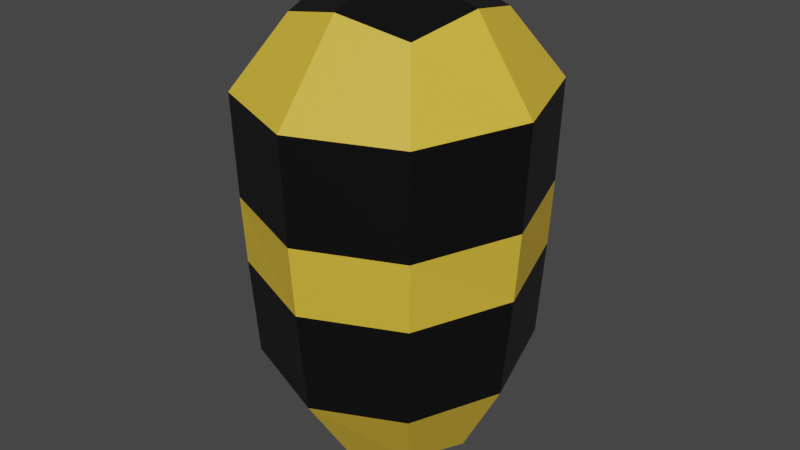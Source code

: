 # Source: Egg.blend  (saved by Blender 2.93.20; exported with 4.5.12 LTS)
import bpy
from mathutils import Matrix  # noqa: F401  (used for matrix-valued properties, if any)

bpy.ops.wm.read_factory_settings(use_empty=True)
scene = bpy.context.scene
scene.name = 'Scene'

# ---- collections
col_collection = bpy.data.collections.new('Collection'); scene.collection.children.link(col_collection)

# ---- materials (node trees are filled in below, after node groups)
mat_primary = bpy.data.materials.new('Primary')
mat_primary.alpha_threshold = 0.0
mat_primary.use_transparent_shadow = False
mat_primary.line_color = (0.0, 0.0, 0.0, 1.0)
mat_secondary = bpy.data.materials.new('Secondary')
mat_secondary.use_transparent_shadow = False

# ---- material node trees
mat_primary.use_nodes = True; mat_primary.node_tree.nodes.clear()
_N = mat_primary.node_tree.nodes; _L = mat_primary.node_tree.links
n0 = _N.new('ShaderNodeOutputMaterial'); n0.name = 'Material Output'; n0.location = (300, 300)
n1 = _N.new('ShaderNodeBsdfPrincipled'); n1.name = 'Principled BSDF'; n1.location = (10, 300)
n1.distribution = 'GGX'
n1.subsurface_method = 'BURLEY'
n1.inputs[0].default_value = (0.002972, 0.003095, 0.003056, 1.0)
n1.inputs[2].default_value = 0.4
n1.inputs[3].default_value = 1.45
n1.inputs[27].default_value = (0.0, 0.0, 0.0, 1.0)
n1.inputs[28].default_value = 1.0
_L.new(n1.outputs[0], n0.inputs[0])
n0.is_active_output = True
mat_secondary.use_nodes = True; mat_secondary.node_tree.nodes.clear()
_N = mat_secondary.node_tree.nodes; _L = mat_secondary.node_tree.links
n0 = _N.new('ShaderNodeBsdfPrincipled'); n0.name = 'Principled BSDF'; n0.location = (10, 300)
n0.distribution = 'GGX'
n0.subsurface_method = 'BURLEY'
n0.inputs[0].default_value = (0.8, 0.5159, 0.04368, 1.0)
n0.inputs[3].default_value = 1.45
n0.inputs[27].default_value = (0.0, 0.0, 0.0, 1.0)
n0.inputs[28].default_value = 1.0
n1 = _N.new('ShaderNodeOutputMaterial'); n1.name = 'Material Output'; n1.location = (300, 300)
_L.new(n0.outputs[0], n1.inputs[0])
n1.is_active_output = True

# ---- world
world_world = bpy.data.worlds.new('World'); scene.world = world_world
world_world.use_nodes = True; world_world.node_tree.nodes.clear()
_N = world_world.node_tree.nodes; _L = world_world.node_tree.links
n0 = _N.new('ShaderNodeOutputWorld'); n0.name = 'World Output'; n0.location = (300, 300)
n1 = _N.new('ShaderNodeBackground'); n1.name = 'Background'; n1.location = (10, 300)
n1.inputs[0].default_value = (0.05088, 0.05088, 0.05088, 1.0)
_L.new(n1.outputs[0], n0.inputs[0])
n0.is_active_output = True
world_world.color = (0.05088, 0.05088, 0.05088)
world_world.use_sun_shadow = False
world_world.sun_shadow_jitter_overblur = 0.0

# ---- meshes
me_cube = bpy.data.meshes.new('Cube')
me_cube.from_pydata([(0.3734, 0.3734, 1.743), (0.3671, 0.3671, -0.523), (0.3734, -0.3734, 1.743), (0.3671, -0.3671, -0.523), (-0.3734, 0.3734, 1.743), (-0.3671, 0.3671, -0.523), (-0.3734, -0.3734, 1.743), (-0.3671, -0.3671, -0.523), (-0.4476, 1.141e-08, -0.6035), (7.623e-09, 0.4476, -0.6035), (0.5663, 0.6096, 1.364), (-0.5663, -0.6096, 1.364), (0.5663, -0.6096, 1.364), (-0.5663, 0.6096, 1.364), (-4.875e-09, -0.4552, 1.825), (0.4552, -2.832e-09, 1.825), (2.836e-09, -0.4476, -0.6035), (-0.4552, 3.428e-09, 1.825), (-2.093e-09, 0.4552, 1.825), (0.4476, -1.588e-09, -0.6035), (-8.353e-09, 4.819e-09, 1.954), (1.242e-08, -0.8395, 1.364), (-0.78, 1.024e-08, 1.364), (3.52e-09, -4.324e-09, -0.7723), (0.78, 9.313e-09, 1.364), (1.242e-08, 0.8395, 1.364), (0.5157, 0.5551, -0.1127), (-0.5157, -0.5551, -0.1127), (0.5157, -0.5551, -0.1127), (-0.5157, 0.5551, -0.1127), (5.927e-09, -0.7249, -0.1675), (-0.6735, 1.305e-08, -0.1675), (0.6735, 3.727e-09, -0.1675), (8.957e-09, 0.7249, -0.1675), (-0.541, -0.5823, 0.4332), (9.173e-09, -0.7822, 0.4057), (-0.7267, 1.164e-08, 0.4057), (0.7267, 6.52e-09, 0.4057), (1.069e-08, 0.7822, 0.4057), (0.541, 0.5823, 0.4332), (0.541, -0.5823, 0.4332), (-0.541, 0.5823, 0.4332), (-0.5537, -0.5959, 0.8023), (1.08e-08, -0.8109, 0.7886), (-0.7534, 1.094e-08, 0.7886), (0.7534, 7.917e-09, 0.7886), (1.155e-08, 0.8109, 0.7886), (0.5537, 0.5959, 0.8023), (0.5537, -0.5959, 0.8023), (-0.5537, 0.5959, 0.8023)], [], [(0, 18, 20, 15), (18, 4, 17, 20), (20, 17, 6, 14), (15, 20, 14, 2), (48, 12, 21, 43), (12, 2, 14, 21), (21, 14, 6, 11), (43, 21, 11, 42), (42, 11, 22, 44), (11, 6, 17, 22), (22, 17, 4, 13), (44, 22, 13, 49), (5, 9, 23, 8), (9, 1, 19, 23), (23, 19, 3, 16), (8, 23, 16, 7), (47, 10, 24, 45), (10, 0, 15, 24), (24, 15, 2, 12), (45, 24, 12, 48), (49, 13, 25, 46), (13, 4, 18, 25), (25, 18, 0, 10), (46, 25, 10, 47), (9, 33, 26, 1), (5, 29, 33, 9), (19, 32, 28, 3), (1, 26, 32, 19), (8, 31, 29, 5), (7, 27, 31, 8), (16, 30, 27, 7), (3, 28, 30, 16), (33, 38, 39, 26), (29, 41, 38, 33), (32, 37, 40, 28), (26, 39, 37, 32), (31, 36, 41, 29), (27, 34, 36, 31), (30, 35, 34, 27), (28, 40, 35, 30), (38, 46, 47, 39), (41, 49, 46, 38), (37, 45, 48, 40), (39, 47, 45, 37), (36, 44, 49, 41), (34, 42, 44, 36), (35, 43, 42, 34), (40, 48, 43, 35)])
me_cube.polygons.foreach_set('material_index', [0, 0, 0, 0, 0, 1, 1, 0, 0, 1, 1, 0, 0, 0, 0, 0, 0, 1, 1, 0, 0, 1, 1, 0, 1, 1, 1, 1, 1, 1, 1, 1, 0, 0, 0, 0, 0, 0, 0, 0, 1, 1, 1, 1, 1, 1, 1, 1])
_uv = me_cube.uv_layers.new(name='UVMap')
_uv.uv.foreach_set('vector', [0.625, 0.5, 0.75, 0.5, 0.75, 0.625, 0.625, 0.625, 0.75, 0.5, 0.875, 0.5, 0.875, 0.625, 0.75, 0.625, 0.75, 0.625, 0.875, 0.625, 0.875, 0.75, 0.75, 0.75, 0.625, 0.625, 0.75, 0.625, 0.75, 0.75, 0.625, 0.75, 0.4844, 0.75, 0.5, 0.75, 0.5, 0.875, 0.4844, 0.875, 0.5, 0.75, 0.625, 0.75, 0.625, 0.875, 0.5, 0.875, 0.5, 0.875, 0.625, 0.875, 0.625, 1.0, 0.5, 1.0, 0.4844, 0.875, 0.5, 0.875, 0.5, 1.0, 0.4844, 1.0, 0.4844, 0.0, 0.5, 0.0, 0.5, 0.125, 0.4844, 0.125, 0.5, 0.0, 0.625, 0.0, 0.625, 0.125, 0.5, 0.125, 0.5, 0.125, 0.625, 0.125, 0.625, 0.25, 0.5, 0.25, 0.4844, 0.125, 0.5, 0.125, 0.5, 0.25, 0.4844, 0.25, 0.125, 0.5, 0.25, 0.5, 0.25, 0.625, 0.125, 0.625, 0.25, 0.5, 0.375, 0.5, 0.375, 0.625, 0.25, 0.625, 0.25, 0.625, 0.375, 0.625, 0.375, 0.75, 0.25, 0.75, 0.125, 0.625, 0.25, 0.625, 0.25, 0.75, 0.125, 0.75, 0.4844, 0.5, 0.5, 0.5, 0.5, 0.625, 0.4844, 0.625, 0.5, 0.5, 0.625, 0.5, 0.625, 0.625, 0.5, 0.625, 0.5, 0.625, 0.625, 0.625, 0.625, 0.75, 0.5, 0.75, 0.4844, 0.625, 0.5, 0.625, 0.5, 0.75, 0.4844, 0.75, 0.4844, 0.25, 0.5, 0.25, 0.5, 0.375, 0.4844, 0.375, 0.5, 0.25, 0.625, 0.25, 0.625, 0.375, 0.5, 0.375, 0.5, 0.375, 0.625, 0.375, 0.625, 0.5, 0.5, 0.5, 0.4844, 0.375, 0.5, 0.375, 0.5, 0.5, 0.4844, 0.5, 0.375, 0.375, 0.4375, 0.375, 0.4375, 0.5, 0.375, 0.5, 0.375, 0.25, 0.4375, 0.25, 0.4375, 0.375, 0.375, 0.375, 0.375, 0.625, 0.4375, 0.625, 0.4375, 0.75, 0.375, 0.75, 0.375, 0.5, 0.4375, 0.5, 0.4375, 0.625, 0.375, 0.625, 0.375, 0.125, 0.4375, 0.125, 0.4375, 0.25, 0.375, 0.25, 0.375, 0.0, 0.4375, 0.0, 0.4375, 0.125, 0.375, 0.125, 0.375, 0.875, 0.4375, 0.875, 0.4375, 1.0, 0.375, 1.0, 0.375, 0.75, 0.4375, 0.75, 0.4375, 0.875, 0.375, 0.875, 0.4375, 0.375, 0.4688, 0.375, 0.4688, 0.5, 0.4375, 0.5, 0.4375, 0.25, 0.4688, 0.25, 0.4688, 0.375, 0.4375, 0.375, 0.4375, 0.625, 0.4688, 0.625, 0.4688, 0.75, 0.4375, 0.75, 0.4375, 0.5, 0.4688, 0.5, 0.4688, 0.625, 0.4375, 0.625, 0.4375, 0.125, 0.4688, 0.125, 0.4688, 0.25, 0.4375, 0.25, 0.4375, 0.0, 0.4688, 0.0, 0.4688, 0.125, 0.4375, 0.125, 0.4375, 0.875, 0.4688, 0.875, 0.4688, 1.0, 0.4375, 1.0, 0.4375, 0.75, 0.4688, 0.75, 0.4688, 0.875, 0.4375, 0.875, 0.4688, 0.375, 0.4844, 0.375, 0.4844, 0.5, 0.4688, 0.5, 0.4688, 0.25, 0.4844, 0.25, 0.4844, 0.375, 0.4688, 0.375, 0.4688, 0.625, 0.4844, 0.625, 0.4844, 0.75, 0.4688, 0.75, 0.4688, 0.5, 0.4844, 0.5, 0.4844, 0.625, 0.4688, 0.625, 0.4688, 0.125, 0.4844, 0.125, 0.4844, 0.25, 0.4688, 0.25, 0.4688, 0.0, 0.4844, 0.0, 0.4844, 0.125, 0.4688, 0.125, 0.4688, 0.875, 0.4844, 0.875, 0.4844, 1.0, 0.4688, 1.0, 0.4688, 0.75, 0.4844, 0.75, 0.4844, 0.875, 0.4688, 0.875])
me_cube.materials.append(mat_primary)
me_cube.materials.append(mat_secondary)
me_cube.use_remesh_preserve_volume = False
me_cube.use_remesh_preserve_attributes = False
me_cube.use_mirror_vertex_groups = False
me_cube.update()

# ---- objects
ob_cube = bpy.data.objects.new('Cube', me_cube)

# ---- transforms, parenting, visibility, modifiers, constraints
ob_cube.location = (0.0, 0.0, 0.0)
ob_cube.scale = (0.4245, 0.4245, 0.4245)
ob_cube.lock_rotations_4d = False
ob_cube.empty_display_type = 'ARROWS'
ob_cube.lineart.crease_threshold = 0.0

# ---- collection membership
col_collection.objects.link(ob_cube)

# ---- scene / render settings (as saved in the file)
scene.frame_start = 1; scene.frame_end = 250; scene.frame_set(1)
scene.render.engine = 'BLENDER_EEVEE_NEXT'
scene.cycles.use_denoising = False
scene.cycles.samples = 128
scene.cycles.sampling_pattern = 'TABULATED_SOBOL'
scene.cycles.use_adaptive_sampling = False
scene.cycles.use_light_tree = False
scene.view_settings.view_transform = 'Filmic'
bpy.context.view_layer.update()

# ---- added for rendering (the .blend has no active camera and no usable light): camera, sun
cam_auto = bpy.data.cameras.new('AutoCamera')
cam_auto.lens = 50.0
cam_auto.sensor_width = 36.0
cam_auto.clip_end = 1000.0
ob_auto_camera = bpy.data.objects.new('AutoCamera', cam_auto)
scene.collection.objects.link(ob_auto_camera)
ob_auto_camera.location = (1.39895, -1.67875, 1.37002)
ob_auto_camera.rotation_euler = (1.09748, -7.21219e-08, 0.694738)
scene.camera = ob_auto_camera
light_auto_sun = bpy.data.lights.new('AutoSun', 'SUN')
light_auto_sun.energy = 3.0
light_auto_sun.angle = 0.0523599
ob_auto_sun = bpy.data.objects.new('AutoSun', light_auto_sun)
scene.collection.objects.link(ob_auto_sun)
ob_auto_sun.rotation_euler = (0.872665, 0.174533, 0.523599)
bpy.context.view_layer.update()
